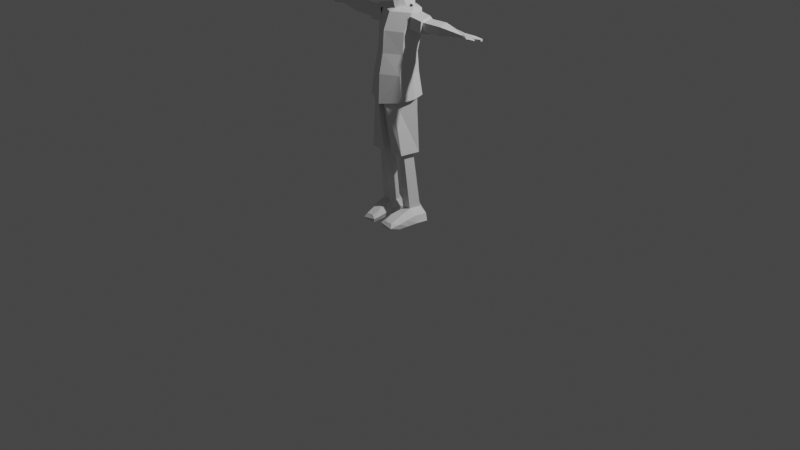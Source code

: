 # Source: personagem.blend  (saved by Blender 3.5.10; exported with 4.5.12 LTS)
import bpy
from mathutils import Matrix  # noqa: F401  (used for matrix-valued properties, if any)

bpy.ops.wm.read_factory_settings(use_empty=True)
scene = bpy.context.scene
scene.name = 'Scene'

# ---- collections
col_collection = bpy.data.collections.new('Collection'); scene.collection.children.link(col_collection)
col_collection_2 = bpy.data.collections.new('Collection 2'); scene.collection.children.link(col_collection_2)

# ---- materials (node trees are filled in below, after node groups)
mat_material = bpy.data.materials.new('Material')
mat_material.alpha_threshold = 0.0
mat_material.use_transparent_shadow = False
mat_material.roughness = 0.5
mat_material.line_color = (0.0, 0.0, 0.0, 1.0)

# ---- material node trees
mat_material.use_nodes = True; mat_material.node_tree.nodes.clear()
_N = mat_material.node_tree.nodes; _L = mat_material.node_tree.links
n0 = _N.new('ShaderNodeOutputMaterial'); n0.name = 'Material Output'; n0.location = (300, 300)
n1 = _N.new('ShaderNodeBsdfPrincipled'); n1.name = 'Principled BSDF'; n1.location = (10, 300)
n1.distribution = 'GGX'
n1.subsurface_method = 'RANDOM_WALK_SKIN'
n1.inputs[3].default_value = 1.45
n1.inputs[27].default_value = (0.0, 0.0, 0.0, 1.0)
n1.inputs[28].default_value = 1.0
_L.new(n1.outputs[0], n0.inputs[0])
n0.is_active_output = True

# ---- world
world_world = bpy.data.worlds.new('World'); scene.world = world_world
world_world.use_nodes = True; world_world.node_tree.nodes.clear()
_N = world_world.node_tree.nodes; _L = world_world.node_tree.links
n0 = _N.new('ShaderNodeOutputWorld'); n0.name = 'World Output'; n0.location = (300, 300)
n1 = _N.new('ShaderNodeBackground'); n1.name = 'Background'; n1.location = (10, 300)
n1.inputs[0].default_value = (0.05088, 0.05088, 0.05088, 1.0)
_L.new(n1.outputs[0], n0.inputs[0])
n0.is_active_output = True
world_world.color = (0.05088, 0.05088, 0.05088)
world_world.use_sun_shadow = False
world_world.sun_shadow_jitter_overblur = 0.0

# ---- cameras
cam_camera = bpy.data.cameras.new('Camera')
cam_camera.clip_end = 100.0
cam_camera.ortho_scale = 7.314

# ---- lights
light_light = bpy.data.lights.new('Light', 'POINT')
light_light.transmission_factor = 0.0
light_light.energy = 1000.0
light_light.shadow_soft_size = 0.1
light_light.shadow_maximum_resolution = 0.006
light_light.use_absolute_resolution = True

# ---- meshes
me_cube = bpy.data.meshes.new('Cube')
me_cube.from_pydata([(0.9307, 0.5827, 0.9949), (0.9573, 0.3815, -0.9573), (0.8285, -0.4288, 0.9797), (0.8551, -0.715, -0.9782), (0.9047, 0.3427, -0.02138), (0.8026, -0.5045, -0.04355), (1.106, 0.4733, -2.066), (1.004, -0.7748, -2.213), (0.0, 0.957, -0.9795), (-0.01026, -0.8996, 1.008), (0.0, -1.186, -0.9631), (-0.01026, 1.158, 0.9855), (-0.005131, 0.9182, -0.04102), (-0.005131, -0.9753, -0.02585), (0.0, 1.047, -2.271), (0.0, -1.248, -2.38), (1.018, 0.1293, 0.9838), (1.044, -0.1144, -0.9713), (0.9917, -0.02855, -0.036), (1.193, -0.0984, -2.143), (0.5488, 0.2573, 1.968), (0.4622, 0.4253, 2.037), (0.0, 0.05858, 1.925), (0.0, 0.6111, 2.012), (0.6108, 0.3181, 2.017), (-0.001672, 1.158, 1.853), (0.7412, 0.7448, 1.885), (0.9213, -0.0802, 1.831), (-0.001672, -0.5461, 1.813), (1.1, 0.3575, 1.852), (0.0, 0.673, 2.025), (0.5881, 0.2153, 1.983), (0.4949, 0.4638, 2.051), (0.0, -0.006668, 1.943), (0.6655, 0.3196, 2.03), (-0.9307, 0.5827, 0.9949), (-0.9573, 0.3815, -0.9573), (-0.8285, -0.4288, 0.9797), (-0.8551, -0.715, -0.9782), (-0.9047, 0.3427, -0.02138), (-0.8026, -0.5045, -0.04355), (-1.106, 0.4733, -2.066), (-1.004, -0.7748, -2.213), (0.01026, -0.8996, 1.008), (0.01026, 1.158, 0.9855), (0.005131, 0.9182, -0.04102), (0.005131, -0.9753, -0.02585), (-1.018, 0.1293, 0.9838), (-1.044, -0.1144, -0.9713), (-0.9917, -0.02855, -0.036), (-1.193, -0.0984, -2.143), (-0.5488, 0.2573, 1.968), (-0.4622, 0.4253, 2.037), (-0.6108, 0.3181, 2.017), (0.001672, 1.158, 1.853), (-0.7412, 0.7448, 1.885), (-0.9213, -0.0802, 1.831), (0.001672, -0.5461, 1.813), (-1.1, 0.3575, 1.852), (-0.5881, 0.2153, 1.983), (-0.4949, 0.4638, 2.051), (-0.6655, 0.3196, 2.03), (0.6288, 0.6095, -4.763), (0.5166, 0.7219, -1.873), (1.174, 0.2097, -4.822), (1.096, 0.1114, -1.91), (0.9693, -0.7279, -4.84), (0.583, -0.9064, -1.958), (0.2816, -0.6852, -4.967), (0.1794, -1.135, -2.112), (0.06438, 0.1926, -4.935), (-0.07297, 0.2147, -1.946), (0.6288, 0.6095, -4.763), (1.174, 0.2097, -4.822), (0.9693, -0.7279, -4.84), (0.2816, -0.6852, -4.967), (0.06438, 0.1926, -4.935), (0.6288, 0.6095, -4.763), (1.174, 0.2097, -4.822), (0.9693, -0.7279, -4.84), (0.2816, -0.6852, -4.967), (0.06438, 0.1926, -4.935), (0.6263, 0.2896, -4.811), (0.9185, 0.07523, -4.842), (0.8089, -0.4276, -4.852), (0.4402, -0.4046, -4.92), (0.3237, 0.06606, -4.902), (0.7079, 0.6805, -7.717), (1.032, 0.443, -7.752), (0.9102, -0.114, -7.763), (0.5017, -0.08863, -7.838), (0.3727, 0.4328, -7.819), (0.2998, -0.6444, -4.923), (0.09802, 0.1691, -4.894), (1.133, 0.1862, -4.788), (0.9397, -0.6827, -4.806), (0.6249, 0.5548, -4.735), (0.6414, 0.7945, -8.431), (1.497, 0.4821, -8.39), (1.376, -0.05351, -8.397), (0.3982, -0.06018, -8.51), (0.2692, 0.4862, -8.54), (0.4679, -1.289, -8.204), (0.8497, -1.268, -8.223), (0.3377, -1.328, -8.543), (0.8853, -1.348, -8.533), (0.3781, -0.4826, -8.521), (0.3579, -0.9051, -8.532), (0.3924, -0.8622, -8.009), (0.447, -0.4754, -7.924), (0.89, -0.4988, -7.916), (0.8699, -0.8835, -8.07), (1.05, -0.9103, -8.563), (1.213, -0.4819, -8.48), (0.3251, -0.08288, -8.186), (1.26, -0.1128, -8.041), (1.375, 0.5179, -8.037), (0.6555, 0.86, -8.077), (0.2022, 0.4987, -8.189), (0.2485, -1.373, -8.32), (0.9389, -1.402, -8.421), (1.166, -0.5289, -8.166), (1.077, -0.9345, -8.297), (0.2887, -0.4699, -8.234), (0.2523, -0.8752, -8.286), (-0.6288, 0.6095, -4.763), (-0.5166, 0.7219, -1.873), (-1.174, 0.2097, -4.822), (-1.096, 0.1114, -1.91), (-0.9693, -0.7279, -4.84), (-0.583, -0.9064, -1.958), (-0.2816, -0.6852, -4.967), (-0.1794, -1.135, -2.112), (-0.06438, 0.1926, -4.935), (0.07297, 0.2147, -1.946), (-0.6288, 0.6095, -4.763), (-1.174, 0.2097, -4.822), (-0.9693, -0.7279, -4.84), (-0.2816, -0.6852, -4.967), (-0.06438, 0.1926, -4.935), (-0.6288, 0.6095, -4.763), (-1.174, 0.2097, -4.822), (-0.9693, -0.7279, -4.84), (-0.2816, -0.6852, -4.967), (-0.06438, 0.1926, -4.935), (-0.6263, 0.2896, -4.811), (-0.9185, 0.07523, -4.842), (-0.8089, -0.4276, -4.852), (-0.4402, -0.4046, -4.92), (-0.3237, 0.06606, -4.902), (-0.7079, 0.6805, -7.717), (-1.032, 0.443, -7.752), (-0.9102, -0.114, -7.763), (-0.5017, -0.08863, -7.838), (-0.3727, 0.4328, -7.819), (-0.2998, -0.6444, -4.923), (-0.09802, 0.1691, -4.894), (-1.133, 0.1862, -4.788), (-0.9397, -0.6827, -4.806), (-0.6249, 0.5548, -4.735), (-0.6414, 0.7945, -8.431), (-1.497, 0.4821, -8.39), (-1.376, -0.05351, -8.397), (-0.3982, -0.06018, -8.51), (-0.2692, 0.4862, -8.54), (-0.4679, -1.289, -8.204), (-0.8497, -1.268, -8.223), (-0.3377, -1.328, -8.543), (-0.8853, -1.348, -8.533), (-0.3781, -0.4826, -8.521), (-0.3579, -0.9051, -8.532), (-0.3924, -0.8622, -8.009), (-0.447, -0.4754, -7.924), (-0.89, -0.4988, -7.916), (-0.8699, -0.8835, -8.07), (-1.05, -0.9103, -8.563), (-1.213, -0.4819, -8.48), (-0.3251, -0.08288, -8.186), (-1.26, -0.1128, -8.041), (-1.375, 0.5179, -8.037), (-0.6555, 0.86, -8.077), (-0.2022, 0.4987, -8.189), (-0.2485, -1.373, -8.32), (-0.9389, -1.402, -8.421), (-1.166, -0.5289, -8.166), (-1.077, -0.9345, -8.297), (-0.2887, -0.4699, -8.234), (-0.2523, -0.8752, -8.286), (1.618, 0.7136, 1.317), (0.9336, 0.7136, 1.409), (1.658, 0.3687, 1.767), (0.9911, 0.3687, 1.881), (1.654, -0.1893, 1.608), (0.9691, -0.1893, 1.701), (1.618, -0.1893, 1.079), (0.8981, -0.1893, 1.118), (1.596, 0.3687, 0.8994), (0.8868, 0.3687, 0.8349), (1.618, 0.7136, 1.317), (1.658, 0.3687, 1.767), (1.654, -0.1893, 1.608), (1.618, -0.1893, 1.079), (1.596, 0.3687, 0.8994), (1.636, 0.5689, 1.343), (1.664, 0.324, 1.662), (1.661, -0.07224, 1.55), (1.636, -0.07224, 1.174), (1.62, 0.324, 1.046), (3.937, 0.3134, 1.44), (3.993, 0.1527, 1.468), (3.985, 0.08457, 1.413), (3.982, 0.116, 1.325), (3.952, 0.321, 1.36), (2.717, -0.08678, 1.568), (2.72, 0.3296, 1.686), (2.691, 0.5869, 1.351), (2.674, 0.3296, 1.039), (2.691, -0.08678, 1.173), (1.607, 0.08971, 0.9894), (0.8925, 0.08971, 0.9766), (1.607, 0.08971, 0.9894), (1.628, 0.1259, 1.11), (3.966, 0.2381, 1.305), (2.682, 0.1214, 1.106), (1.648, 0.5489, 1.567), (0.9721, 0.5489, 1.67), (1.648, 0.5489, 1.567), (1.66, 0.4548, 1.527), (3.975, 0.2419, 1.476), (2.715, 0.4665, 1.543), (-1.618, 0.7136, 1.317), (-0.9336, 0.7136, 1.409), (-1.658, 0.3687, 1.767), (-0.9911, 0.3687, 1.881), (-1.654, -0.1893, 1.608), (-0.9691, -0.1893, 1.701), (-1.618, -0.1893, 1.079), (-0.8981, -0.1893, 1.118), (-1.596, 0.3687, 0.8994), (-0.8868, 0.3687, 0.8349), (-1.618, 0.7136, 1.317), (-1.658, 0.3687, 1.767), (-1.654, -0.1893, 1.608), (-1.618, -0.1893, 1.079), (-1.596, 0.3687, 0.8994), (-1.636, 0.5689, 1.343), (-1.664, 0.324, 1.662), (-1.661, -0.07224, 1.55), (-1.636, -0.07224, 1.174), (-1.62, 0.324, 1.046), (-3.937, 0.3134, 1.44), (-3.993, 0.1527, 1.468), (-3.985, 0.08457, 1.413), (-3.982, 0.116, 1.325), (-3.952, 0.321, 1.36), (-2.717, -0.08678, 1.568), (-2.72, 0.3296, 1.686), (-2.691, 0.5869, 1.351), (-2.674, 0.3296, 1.039), (-2.691, -0.08678, 1.173), (-1.607, 0.08971, 0.9894), (-0.8925, 0.08971, 0.9766), (-1.607, 0.08971, 0.9894), (-1.628, 0.1259, 1.11), (-3.966, 0.2381, 1.305), (-2.682, 0.1214, 1.106), (-1.648, 0.5489, 1.567), (-0.9721, 0.5489, 1.67), (-1.648, 0.5489, 1.567), (-1.66, 0.4548, 1.527), (-3.975, 0.2419, 1.476), (-2.715, 0.4665, 1.543), (3.897, 0.3409, 1.355), (3.908, 0.2585, 1.491), (3.924, 0.07735, 1.42), (3.915, 0.1076, 1.306), (3.891, 0.2529, 1.274), (4.457, 0.3336, 1.377), (4.468, 0.2509, 1.498), (4.49, 0.05154, 1.431), (4.482, 0.08421, 1.326), (4.453, 0.2537, 1.295), (4.905, 0.2861, 1.393), (4.911, 0.2388, 1.467), (4.909, 0.1482, 1.436), (4.904, 0.1658, 1.367), (4.901, 0.2379, 1.342), (4.107, 0.2418, 1.263), (4.169, 0.03734, 1.291), (4.182, -0.007808, 1.409), (4.114, 0.2412, 1.495), (4.098, 0.349, 1.365), (4.433, -0.04958, 1.335), (4.436, -0.06257, 1.39), (4.302, -0.09368, 1.381), (4.298, -0.07778, 1.319), (4.641, 0.05999, 1.353), (4.644, 0.04703, 1.398), (4.639, 5.734e-05, 1.351), (4.64, -0.006114, 1.378), (3.914, 0.1552, 1.479), (4.474, 0.1505, 1.483), (4.91, 0.1912, 1.462), (4.136, 0.1109, 1.47), (3.904, 0.3194, 1.44), (4.463, 0.3073, 1.451), (4.908, 0.2698, 1.438), (4.104, 0.3178, 1.447), (-3.897, 0.3409, 1.355), (-3.908, 0.2585, 1.491), (-3.924, 0.07735, 1.42), (-3.915, 0.1076, 1.306), (-3.891, 0.2529, 1.274), (-4.457, 0.3336, 1.377), (-4.468, 0.2509, 1.498), (-4.49, 0.05154, 1.431), (-4.482, 0.08421, 1.326), (-4.453, 0.2537, 1.295), (-4.905, 0.2861, 1.393), (-4.911, 0.2388, 1.467), (-4.909, 0.1482, 1.436), (-4.904, 0.1658, 1.367), (-4.901, 0.2379, 1.342), (-4.107, 0.2418, 1.263), (-4.169, 0.03734, 1.291), (-4.182, -0.007808, 1.409), (-4.114, 0.2412, 1.495), (-4.098, 0.349, 1.365), (-4.433, -0.04958, 1.335), (-4.436, -0.06257, 1.39), (-4.302, -0.09368, 1.381), (-4.298, -0.07778, 1.319), (-4.641, 0.05999, 1.353), (-4.644, 0.04703, 1.398), (-4.639, 5.734e-05, 1.351), (-4.64, -0.006114, 1.378), (-3.914, 0.1552, 1.479), (-4.474, 0.1505, 1.483), (-4.91, 0.1912, 1.462), (-4.136, 0.1109, 1.47), (-3.904, 0.3194, 1.44), (-4.463, 0.3073, 1.451), (-4.908, 0.2698, 1.438), (-4.104, 0.3178, 1.447), (0.2794, -0.1496, 2.618), (0.3515, -0.6324, 5.258), (0.5029, -0.783, 2.747), (0.7547, -0.7018, 4.714), (0.6054, 0.4724, 2.961), (0.7991, 0.7465, 4.877), (0.316, -1.345, 3.446), (0.3767, -1.033, 4.691), (0.7784, 0.7325, 3.699), (0.6768, -0.9347, 3.503), (0.3233, 0.6133, 2.89), (0.3534, 0.05239, 5.523), (0.671, -0.5205, 5.193), (0.6983, 0.6057, 5.326), (0.3721, 0.7342, 5.416), (0.4017, 1.233, 3.731), (0.5934, -0.1602, 2.804), (0.911, 0.005254, 4.804), (0.8825, -0.1191, 3.608), (0.2354, -0.8952, 2.64), (0.4177, 1.135, 4.93), (0.7265, 0.03503, 5.322), (-0.07581, 0.6152, 2.857), (-0.07581, 1.212, 4.926), (-0.07581, -0.8959, 2.624), (-0.07581, -1.107, 4.675), (-0.07581, -1.448, 3.429), (-0.07581, 1.357, 3.737), (-0.07581, 0.747, 5.403), (-0.07581, -0.6387, 5.251), (-0.07581, 0.05243, 5.531), (-0.07581, -0.1465, 2.591), (0.7109, 0.6316, 3.284), (0.5917, -0.9294, 3.056), (0.3696, 1.039, 3.291), (0.262, -1.288, 2.967), (0.774, -0.1637, 3.164), (-0.07581, 1.12, 3.273), (-0.07581, -1.343, 2.949), (0.4277, 1.28, 4.281), (0.8202, 0.7926, 4.239), (0.7504, -0.8436, 4.055), (0.366, -1.26, 4.005), (0.9483, -0.04901, 4.151), (-0.07581, -1.358, 4.008), (-0.07581, 1.397, 4.299), (-0.4311, -0.1496, 2.618), (-0.5031, -0.6324, 5.258), (-0.6545, -0.783, 2.747), (-0.9063, -0.7018, 4.714), (-0.757, 0.4724, 2.961), (-0.9507, 0.7465, 4.877), (-0.4676, -1.345, 3.446), (-0.5283, -1.033, 4.691), (-0.93, 0.7325, 3.699), (-0.8284, -0.9347, 3.503), (-0.4749, 0.6133, 2.89), (-0.505, 0.05239, 5.523), (-0.8226, -0.5205, 5.193), (-0.8499, 0.6057, 5.326), (-0.5237, 0.7342, 5.416), (-0.5533, 1.233, 3.731), (-0.745, -0.1602, 2.804), (-1.063, 0.005254, 4.804), (-1.034, -0.1191, 3.608), (-0.387, -0.8952, 2.64), (-0.5693, 1.135, 4.93), (-0.8782, 0.03503, 5.322), (-0.8626, 0.6316, 3.284), (-0.7433, -0.9294, 3.056), (-0.5212, 1.039, 3.291), (-0.4136, -1.288, 2.967), (-0.9256, -0.1637, 3.164), (-0.5793, 1.28, 4.281), (-0.9718, 0.7926, 4.239), (-0.902, -0.8436, 4.055), (-0.5176, -1.26, 4.005), (-1.1, -0.04901, 4.151), (-0.002419, -0.4354, 2.689), (-0.00955, -0.1303, 1.678), (-0.2941, -0.09938, 2.694), (-0.3097, 0.2954, 1.76), (-0.1827, 0.7741, 3.032), (-0.1871, 0.8694, 1.901), (0.1779, 0.7741, 3.032), (0.1888, 0.8694, 1.892), (0.2893, -0.09938, 2.694), (0.3114, 0.2954, 1.751)], [], [(18, 16, 2, 5), (12, 11, 0, 4), (8, 12, 4, 1), (17, 18, 5, 3), (34, 32, 21, 24), (17, 3, 7, 19), (8, 1, 6, 14), (3, 10, 15, 7), (3, 5, 13, 10), (5, 2, 9, 13), (32, 30, 23, 21), (33, 31, 20, 22), (1, 17, 19, 6), (31, 34, 24, 20), (1, 4, 18, 17), (4, 0, 16, 18), (2, 16, 29, 27), (9, 2, 27, 28), (0, 11, 25, 26), (16, 0, 26, 29), (27, 29, 34, 31), (28, 27, 31, 33), (26, 25, 30, 32), (29, 26, 32, 34), (49, 40, 37, 47), (45, 39, 35, 44), (8, 36, 39, 45), (48, 38, 40, 49), (61, 53, 52, 60), (48, 50, 42, 38), (8, 14, 41, 36), (38, 42, 15, 10), (38, 10, 46, 40), (40, 46, 43, 37), (60, 52, 23, 30), (33, 22, 51, 59), (36, 41, 50, 48), (59, 51, 53, 61), (36, 48, 49, 39), (39, 49, 47, 35), (37, 56, 58, 47), (43, 57, 56, 37), (35, 55, 54, 44), (47, 58, 55, 35), (56, 59, 61, 58), (57, 33, 59, 56), (55, 60, 30, 54), (58, 61, 60, 55), (62, 63, 65, 64), (64, 65, 67, 66), (66, 67, 69, 68), (68, 69, 71, 70), (70, 71, 63, 62), (64, 66, 74, 73), (70, 62, 72, 76), (62, 64, 73, 72), (66, 68, 75, 74), (68, 70, 76, 75), (73, 74, 79, 78), (76, 72, 77, 81), (74, 75, 80, 79), (72, 73, 78, 77), (75, 76, 81, 80), (92, 93, 86, 85), (94, 95, 84, 83), (93, 96, 82, 86), (95, 92, 85, 84), (96, 94, 83, 82), (83, 84, 89, 88), (86, 82, 87, 91), (84, 85, 90, 89), (82, 83, 88, 87), (85, 86, 91, 90), (77, 78, 94, 96), (79, 80, 92, 95), (81, 77, 96, 93), (78, 79, 95, 94), (80, 81, 93, 92), (124, 107, 104, 119), (117, 116, 98, 97), (114, 118, 101, 100), (116, 115, 99, 98), (118, 117, 97, 101), (120, 119, 104, 105), (122, 111, 103, 120), (111, 108, 102, 103), (107, 112, 105, 104), (100, 99, 113, 106), (106, 113, 112, 107), (89, 90, 109, 110), (110, 109, 108, 111), (115, 89, 110, 121), (121, 110, 111, 122), (114, 100, 106, 123), (123, 106, 107, 124), (109, 123, 124, 108), (90, 114, 123, 109), (113, 121, 122, 112), (99, 115, 121, 113), (112, 122, 120, 105), (103, 102, 119, 120), (91, 87, 117, 118), (88, 89, 115, 116), (90, 91, 118, 114), (87, 88, 116, 117), (108, 124, 119, 102), (65, 63, 67), (125, 127, 128, 126), (127, 129, 130, 128), (129, 131, 132, 130), (131, 133, 134, 132), (133, 125, 126, 134), (127, 136, 137, 129), (133, 139, 135, 125), (125, 135, 136, 127), (129, 137, 138, 131), (131, 138, 139, 133), (136, 141, 142, 137), (139, 144, 140, 135), (137, 142, 143, 138), (135, 140, 141, 136), (138, 143, 144, 139), (155, 148, 149, 156), (157, 146, 147, 158), (156, 149, 145, 159), (158, 147, 148, 155), (159, 145, 146, 157), (146, 151, 152, 147), (149, 154, 150, 145), (147, 152, 153, 148), (145, 150, 151, 146), (148, 153, 154, 149), (140, 159, 157, 141), (142, 158, 155, 143), (144, 156, 159, 140), (141, 157, 158, 142), (143, 155, 156, 144), (187, 182, 167, 170), (180, 160, 161, 179), (177, 163, 164, 181), (179, 161, 162, 178), (181, 164, 160, 180), (183, 168, 167, 182), (185, 183, 166, 174), (174, 166, 165, 171), (170, 167, 168, 175), (163, 169, 176, 162), (169, 170, 175, 176), (152, 173, 172, 153), (173, 174, 171, 172), (178, 184, 173, 152), (184, 185, 174, 173), (177, 186, 169, 163), (186, 187, 170, 169), (172, 171, 187, 186), (153, 172, 186, 177), (176, 175, 185, 184), (162, 176, 184, 178), (175, 168, 183, 185), (166, 183, 182, 165), (154, 181, 180, 150), (151, 179, 178, 152), (153, 177, 181, 154), (150, 180, 179, 151), (171, 165, 182, 187), (128, 130, 126), (224, 225, 191, 190), (190, 191, 193, 192), (192, 193, 195, 194), (218, 219, 197, 196), (196, 197, 189, 188), (190, 192, 200, 199), (196, 188, 198, 202), (224, 190, 199, 226), (192, 194, 201, 200), (218, 196, 202, 220), (226, 199, 204, 227), (220, 202, 207, 221), (199, 200, 205, 204), (202, 198, 203, 207), (200, 201, 206, 205), (214, 213, 210, 209), (216, 215, 208, 212), (213, 217, 211, 210), (229, 214, 209, 228), (223, 216, 212, 222), (221, 207, 216, 223), (227, 204, 214, 229), (205, 206, 217, 213), (207, 203, 215, 216), (204, 205, 213, 214), (209, 210, 211, 222, 212, 208, 228), (206, 221, 223, 217), (217, 223, 222, 211), (201, 220, 221, 206), (194, 218, 220, 201), (194, 195, 219, 218), (203, 227, 229, 215), (215, 229, 228, 208), (198, 226, 227, 203), (188, 224, 226, 198), (188, 189, 225, 224), (266, 232, 233, 267), (232, 234, 235, 233), (234, 236, 237, 235), (260, 238, 239, 261), (238, 230, 231, 239), (232, 241, 242, 234), (238, 244, 240, 230), (266, 268, 241, 232), (234, 242, 243, 236), (260, 262, 244, 238), (268, 269, 246, 241), (262, 263, 249, 244), (241, 246, 247, 242), (244, 249, 245, 240), (242, 247, 248, 243), (256, 251, 252, 255), (258, 254, 250, 257), (255, 252, 253, 259), (271, 270, 251, 256), (265, 264, 254, 258), (263, 265, 258, 249), (269, 271, 256, 246), (247, 255, 259, 248), (249, 258, 257, 245), (246, 256, 255, 247), (251, 270, 250, 254, 264, 253, 252), (248, 259, 265, 263), (259, 253, 264, 265), (243, 248, 263, 262), (236, 243, 262, 260), (236, 260, 261, 237), (245, 257, 271, 269), (257, 250, 270, 271), (240, 245, 269, 268), (230, 240, 268, 266), (230, 266, 267, 231), (288, 287, 281, 280), (303, 289, 279, 301), (287, 291, 277, 281), (288, 280, 292, 295), (307, 290, 278, 305), (280, 281, 286, 285), (301, 279, 284, 302), (281, 277, 282, 286), (279, 280, 285, 284), (305, 278, 283, 306), (304, 273, 290, 307), (274, 275, 288, 289), (276, 272, 291, 287), (300, 274, 289, 303), (275, 276, 287, 288), (294, 295, 292, 293), (289, 288, 295, 294), (293, 292, 298, 299), (279, 289, 294, 293), (296, 297, 299, 298), (279, 293, 299, 297), (280, 279, 297, 296), (292, 280, 296, 298), (283, 302, 284, 285, 286, 282, 306), (273, 300, 303, 290), (278, 301, 302, 283), (290, 303, 301, 278), (272, 304, 307, 291), (277, 305, 306, 282), (291, 307, 305, 277), (324, 316, 317, 323), (339, 337, 315, 325), (323, 317, 313, 327), (324, 331, 328, 316), (343, 341, 314, 326), (316, 321, 322, 317), (337, 338, 320, 315), (317, 322, 318, 313), (315, 320, 321, 316), (341, 342, 319, 314), (340, 343, 326, 309), (310, 325, 324, 311), (312, 323, 327, 308), (336, 339, 325, 310), (311, 324, 323, 312), (330, 329, 328, 331), (325, 330, 331, 324), (329, 335, 334, 328), (315, 329, 330, 325), (332, 334, 335, 333), (315, 333, 335, 329), (316, 332, 333, 315), (328, 334, 332, 316), (319, 342, 318, 322, 321, 320, 338), (309, 326, 339, 336), (314, 319, 338, 337), (326, 314, 337, 339), (308, 327, 343, 340), (313, 318, 342, 341), (327, 313, 341, 343), (366, 354, 344, 375), (383, 364, 349, 384), (387, 361, 347, 385), (344, 360, 346, 363), (361, 349, 357, 365), (380, 362, 353, 377), (378, 359, 352, 376), (375, 344, 363, 368), (377, 353, 350, 379), (389, 367, 364, 383), (351, 347, 356, 345), (365, 355, 345, 356), (357, 358, 355, 365), (385, 347, 351, 386), (376, 352, 362, 380), (347, 361, 365, 356), (354, 348, 360, 344), (384, 349, 361, 387), (369, 351, 345, 373), (358, 372, 374, 355), (364, 367, 372, 358), (355, 374, 373, 345), (381, 371, 359, 378), (379, 350, 370, 382), (386, 351, 369, 388), (349, 364, 358, 357), (363, 379, 382, 368), (366, 381, 378, 354), (348, 376, 380, 360), (346, 377, 379, 363), (354, 378, 376, 348), (360, 380, 377, 346), (350, 386, 388, 370), (352, 384, 387, 362), (353, 385, 386, 350), (371, 389, 383, 359), (362, 387, 385, 353), (359, 383, 384, 352), (366, 375, 390, 400), (417, 418, 395, 410), (421, 419, 393, 407), (390, 409, 392, 406), (407, 411, 403, 395), (416, 413, 399, 408), (414, 412, 398, 405), (375, 368, 409, 390), (413, 415, 396, 399), (389, 417, 410, 367), (397, 391, 402, 393), (411, 402, 391, 401), (403, 411, 401, 404), (419, 420, 397, 393), (412, 416, 408, 398), (393, 402, 411, 407), (400, 390, 406, 394), (418, 421, 407, 395), (369, 373, 391, 397), (404, 401, 374, 372), (410, 404, 372, 367), (401, 391, 373, 374), (381, 414, 405, 371), (415, 382, 370, 396), (420, 388, 369, 397), (395, 403, 404, 410), (409, 368, 382, 415), (366, 400, 414, 381), (394, 406, 416, 412), (392, 409, 415, 413), (400, 394, 412, 414), (406, 392, 413, 416), (396, 370, 388, 420), (398, 408, 421, 418), (399, 396, 420, 419), (371, 405, 417, 389), (408, 399, 419, 421), (405, 398, 418, 417), (422, 423, 425, 424), (424, 425, 427, 426), (426, 427, 429, 428), (428, 429, 431, 430), (430, 431, 423, 422)])
_k = {(99, 100): 0.29412, (89, 115): 0.29412, (104, 105): 0.29412, (103, 120): 0.29412, (99, 115): 0.29412, (105, 120): 0.29412, (162, 163): 0.29412, (152, 178): 0.29412, (167, 168): 0.29412, (166, 183): 0.29412, (162, 178): 0.29412, (168, 183): 0.29412}
me_cube.attributes.new('crease_edge', 'FLOAT', 'EDGE').data.foreach_set('value', [_k.get((min(e.vertices), max(e.vertices)), 0.0) for e in me_cube.edges])
_uv = me_cube.uv_layers.new(name='UVMap')
_uv.uv.foreach_set('vector', [0.4984, 0.625, 0.625, 0.625, 0.625, 0.75, 0.4984, 0.75, 0.4984, 0.375, 0.625, 0.375, 0.625, 0.5, 0.4984, 0.5, 0.375, 0.375, 0.4984, 0.375, 0.4984, 0.5, 0.375, 0.5, 0.375, 0.625, 0.4984, 0.625, 0.4984, 0.75, 0.375, 0.75, 0.625, 0.625, 0.625, 0.5, 0.625, 0.5, 0.625, 0.625, 0.375, 0.625, 0.375, 0.75, 0.375, 0.75, 0.375, 0.625, 0.375, 0.375, 0.375, 0.5, 0.375, 0.5, 0.375, 0.375, 0.375, 0.75, 0.375, 0.875, 0.375, 0.875, 0.375, 0.75, 0.375, 0.75, 0.4984, 0.75, 0.4984, 0.875, 0.375, 0.875, 0.4984, 0.75, 0.625, 0.75, 0.625, 0.875, 0.4984, 0.875, 0.625, 0.5, 0.625, 0.375, 0.625, 0.375, 0.625, 0.5, 0.625, 0.875, 0.625, 0.75, 0.625, 0.75, 0.625, 0.875, 0.375, 0.5, 0.375, 0.625, 0.375, 0.625, 0.375, 0.5, 0.625, 0.75, 0.625, 0.625, 0.625, 0.625, 0.625, 0.75, 0.375, 0.5, 0.4984, 0.5, 0.4984, 0.625, 0.375, 0.625, 0.4984, 0.5, 0.625, 0.5, 0.625, 0.625, 0.4984, 0.625, 0.625, 0.75, 0.625, 0.625, 0.625, 0.625, 0.625, 0.75, 0.625, 0.875, 0.625, 0.75, 0.625, 0.75, 0.625, 0.875, 0.625, 0.5, 0.625, 0.375, 0.625, 0.375, 0.625, 0.5, 0.625, 0.625, 0.625, 0.5, 0.625, 0.5, 0.625, 0.625, 0.625, 0.75, 0.625, 0.625, 0.625, 0.625, 0.625, 0.75, 0.625, 0.875, 0.625, 0.75, 0.625, 0.75, 0.625, 0.875, 0.625, 0.5, 0.625, 0.375, 0.625, 0.375, 0.625, 0.5, 0.625, 0.625, 0.625, 0.5, 0.625, 0.5, 0.625, 0.625, 0.4984, 0.625, 0.4984, 0.75, 0.625, 0.75, 0.625, 0.625, 0.4984, 0.375, 0.4984, 0.5, 0.625, 0.5, 0.625, 0.375, 0.375, 0.375, 0.375, 0.5, 0.4984, 0.5, 0.4984, 0.375, 0.375, 0.625, 0.375, 0.75, 0.4984, 0.75, 0.4984, 0.625, 0.625, 0.625, 0.625, 0.625, 0.625, 0.5, 0.625, 0.5, 0.375, 0.625, 0.375, 0.625, 0.375, 0.75, 0.375, 0.75, 0.375, 0.375, 0.375, 0.375, 0.375, 0.5, 0.375, 0.5, 0.375, 0.75, 0.375, 0.75, 0.375, 0.875, 0.375, 0.875, 0.375, 0.75, 0.375, 0.875, 0.4984, 0.875, 0.4984, 0.75, 0.4984, 0.75, 0.4984, 0.875, 0.625, 0.875, 0.625, 0.75, 0.625, 0.5, 0.625, 0.5, 0.625, 0.375, 0.625, 0.375, 0.625, 0.875, 0.625, 0.875, 0.625, 0.75, 0.625, 0.75, 0.375, 0.5, 0.375, 0.5, 0.375, 0.625, 0.375, 0.625, 0.625, 0.75, 0.625, 0.75, 0.625, 0.625, 0.625, 0.625, 0.375, 0.5, 0.375, 0.625, 0.4984, 0.625, 0.4984, 0.5, 0.4984, 0.5, 0.4984, 0.625, 0.625, 0.625, 0.625, 0.5, 0.625, 0.75, 0.625, 0.75, 0.625, 0.625, 0.625, 0.625, 0.625, 0.875, 0.625, 0.875, 0.625, 0.75, 0.625, 0.75, 0.625, 0.5, 0.625, 0.5, 0.625, 0.375, 0.625, 0.375, 0.625, 0.625, 0.625, 0.625, 0.625, 0.5, 0.625, 0.5, 0.625, 0.75, 0.625, 0.75, 0.625, 0.625, 0.625, 0.625, 0.625, 0.875, 0.625, 0.875, 0.625, 0.75, 0.625, 0.75, 0.625, 0.5, 0.625, 0.5, 0.625, 0.375, 0.625, 0.375, 0.625, 0.625, 0.625, 0.625, 0.625, 0.5, 0.625, 0.5, 1.0, 0.0, 1.0, 1.0, 0.8, 1.0, 0.8, 0.0, 0.8, 0.0, 0.8, 1.0, 0.6, 1.0, 0.6, 0.0, 0.6, 0.0, 0.6, 1.0, 0.4, 1.0, 0.4, 0.0, 0.4, 0.0, 0.4, 1.0, 0.2, 1.0, 0.2, 0.0, 0.2, 0.0, 0.2, 1.0, 2.98e-08, 1.0, 2.98e-08, 0.0, 0.8, 0.0, 0.6, 0.0, 0.6, 0.0, 0.8, 0.0, 0.2, 0.0, 2.98e-08, 0.0, 2.98e-08, 0.0, 0.2, 0.0, 1.0, 0.0, 0.8, 0.0, 0.8, 0.0, 1.0, 0.0, 0.6, 0.0, 0.4, 0.0, 0.4, 0.0, 0.6, 0.0, 0.4, 0.0, 0.2, 0.0, 0.2, 0.0, 0.4, 0.0, 0.8, 0.0, 0.6, 0.0, 0.6, 0.0, 0.8, 0.0, 0.2, 0.0, 2.98e-08, 0.0, 2.98e-08, 0.0, 0.2, 0.0, 0.6, 0.0, 0.4, 0.0, 0.4, 0.0, 0.6, 0.0, 1.0, 0.0, 0.8, 0.0, 0.8, 0.0, 1.0, 0.0, 0.4, 0.0, 0.2, 0.0, 0.2, 0.0, 0.4, 0.0, 0.4, 0.0, 0.2, 0.0, 0.2, 0.0, 0.4, 0.0, 0.8, 0.0, 0.6, 0.0, 0.6, 0.0, 0.8, 0.0, 0.2, 0.0, 2.98e-08, 0.0, 2.98e-08, 0.0, 0.2, 0.0, 0.6, 0.0, 0.4, 0.0, 0.4, 0.0, 0.6, 0.0, 1.0, 0.0, 0.8, 0.0, 0.8, 0.0, 1.0, 0.0, 0.8, 0.0, 0.6, 0.0, 0.6, 0.0, 0.8, 0.0, 0.2, 0.0, 2.98e-08, 0.0, 2.98e-08, 0.0, 0.2, 0.0, 0.6, 0.0, 0.4, 0.0, 0.4, 0.0, 0.6, 0.0, 1.0, 0.0, 0.8, 0.0, 0.8, 0.0, 1.0, 0.0, 0.4, 0.0, 0.2, 0.0, 0.2, 0.0, 0.4, 0.0, 1.0, 0.0, 0.8, 0.0, 0.8, 0.0, 1.0, 0.0, 0.6, 0.0, 0.4, 0.0, 0.4, 0.0, 0.6, 0.0, 0.2, 0.0, 2.98e-08, 0.0, 2.98e-08, 0.0, 0.2, 0.0, 0.8, 0.0, 0.6, 0.0, 0.6, 0.0, 0.8, 0.0, 0.4, 0.0, 0.2, 0.0, 0.2, 0.0, 0.4, 0.0, 0.4, 0.0, 0.4, 0.0, 0.4, 0.0, 0.4, 0.0, 1.0, 0.0, 0.8, 0.0, 0.8, 0.0, 1.0, 0.0, 0.4, 0.0, 0.2, 0.0, 0.2, 0.0, 0.4, 0.0, 0.8, 0.0, 0.6, 0.0, 0.6, 0.0, 0.8, 0.0, 0.2, 0.0, 2.98e-08, 0.0, 2.98e-08, 0.0, 0.2, 0.0, 0.6, 0.0, 0.4, 0.0, 0.4, 0.0, 0.6, 0.0, 0.6, 0.0, 0.6, 0.0, 0.6, 0.0, 0.6, 0.0, 0.6, 0.0, 0.4, 0.0, 0.4, 0.0, 0.6, 0.0, 0.0, 0.0, 0.0, 0.0, 0.0, 0.0, 0.0, 0.0, 0.0, 0.0, 0.0, 0.0, 0.0, 0.0, 0.0, 0.0, 0.0, 0.0, 0.0, 0.0, 0.0, 0.0, 0.0, 0.0, 0.6, 0.0, 0.4, 0.0, 0.4, 0.0, 0.6, 0.0, 0.6, 0.0, 0.4, 0.0, 0.4, 0.0, 0.6, 0.0, 0.6, 0.0, 0.6, 0.0, 0.6, 0.0, 0.6, 0.0, 0.6, 0.0, 0.6, 0.0, 0.6, 0.0, 0.6, 0.0, 0.4, 0.0, 0.4, 0.0, 0.4, 0.0, 0.4, 0.0, 0.4, 0.0, 0.4, 0.0, 0.4, 0.0, 0.4, 0.0, 0.4, 0.0, 0.4, 0.0, 0.4, 0.0, 0.4, 0.0, 0.4, 0.0, 0.4, 0.0, 0.4, 0.0, 0.4, 0.0, 0.6, 0.0, 0.6, 0.0, 0.6, 0.0, 0.6, 0.0, 0.6, 0.0, 0.6, 0.0, 0.6, 0.0, 0.6, 0.0, 0.6, 0.0, 0.6, 0.0, 0.6, 0.0, 0.6, 0.0, 0.6, 0.0, 0.4, 0.0, 0.4, 0.0, 0.6, 0.0, 0.2, 0.0, 2.98e-08, 0.0, 2.98e-08, 0.0, 0.2, 0.0, 0.8, 0.0, 0.6, 0.0, 0.6, 0.0, 0.8, 0.0, 0.4, 0.0, 0.2, 0.0, 0.2, 0.0, 0.4, 0.0, 1.0, 0.0, 0.8, 0.0, 0.8, 0.0, 1.0, 0.0, 0.4, 0.0, 0.4, 0.0, 0.4, 0.0, 0.4, 0.0, 0.8, 1.0, 1.0, 1.0, 0.6, 1.0, 1.0, 0.0, 0.8, 0.0, 0.8, 1.0, 1.0, 1.0, 0.8, 0.0, 0.6, 0.0, 0.6, 1.0, 0.8, 1.0, 0.6, 0.0, 0.4, 0.0, 0.4, 1.0, 0.6, 1.0, 0.4, 0.0, 0.2, 0.0, 0.2, 1.0, 0.4, 1.0, 0.2, 0.0, 2.98e-08, 0.0, 2.98e-08, 1.0, 0.2, 1.0, 0.8, 0.0, 0.8, 0.0, 0.6, 0.0, 0.6, 0.0, 0.2, 0.0, 0.2, 0.0, 2.98e-08, 0.0, 2.98e-08, 0.0, 1.0, 0.0, 1.0, 0.0, 0.8, 0.0, 0.8, 0.0, 0.6, 0.0, 0.6, 0.0, 0.4, 0.0, 0.4, 0.0, 0.4, 0.0, 0.4, 0.0, 0.2, 0.0, 0.2, 0.0, 0.8, 0.0, 0.8, 0.0, 0.6, 0.0, 0.6, 0.0, 0.2, 0.0, 0.2, 0.0, 2.98e-08, 0.0, 2.98e-08, 0.0, 0.6, 0.0, 0.6, 0.0, 0.4, 0.0, 0.4, 0.0, 1.0, 0.0, 1.0, 0.0, 0.8, 0.0, 0.8, 0.0, 0.4, 0.0, 0.4, 0.0, 0.2, 0.0, 0.2, 0.0, 0.4, 0.0, 0.4, 0.0, 0.2, 0.0, 0.2, 0.0, 0.8, 0.0, 0.8, 0.0, 0.6, 0.0, 0.6, 0.0, 0.2, 0.0, 0.2, 0.0, 2.98e-08, 0.0, 2.98e-08, 0.0, 0.6, 0.0, 0.6, 0.0, 0.4, 0.0, 0.4, 0.0, 1.0, 0.0, 1.0, 0.0, 0.8, 0.0, 0.8, 0.0, 0.8, 0.0, 0.8, 0.0, 0.6, 0.0, 0.6, 0.0, 0.2, 0.0, 0.2, 0.0, 2.98e-08, 0.0, 2.98e-08, 0.0, 0.6, 0.0, 0.6, 0.0, 0.4, 0.0, 0.4, 0.0, 1.0, 0.0, 1.0, 0.0, 0.8, 0.0, 0.8, 0.0, 0.4, 0.0, 0.4, 0.0, 0.2, 0.0, 0.2, 0.0, 1.0, 0.0, 1.0, 0.0, 0.8, 0.0, 0.8, 0.0, 0.6, 0.0, 0.6, 0.0, 0.4, 0.0, 0.4, 0.0, 0.2, 0.0, 0.2, 0.0, 2.98e-08, 0.0, 2.98e-08, 0.0, 0.8, 0.0, 0.8, 0.0, 0.6, 0.0, 0.6, 0.0, 0.4, 0.0, 0.4, 0.0, 0.2, 0.0, 0.2, 0.0, 0.4, 0.0, 0.4, 0.0, 0.4, 0.0, 0.4, 0.0, 1.0, 0.0, 1.0, 0.0, 0.8, 0.0, 0.8, 0.0, 0.4, 0.0, 0.4, 0.0, 0.2, 0.0, 0.2, 0.0, 0.8, 0.0, 0.8, 0.0, 0.6, 0.0, 0.6, 0.0, 0.2, 0.0, 0.2, 0.0, 2.98e-08, 0.0, 2.98e-08, 0.0, 0.6, 0.0, 0.6, 0.0, 0.4, 0.0, 0.4, 0.0, 0.6, 0.0, 0.6, 0.0, 0.6, 0.0, 0.6, 0.0, 0.6, 0.0, 0.6, 0.0, 0.4, 0.0, 0.4, 0.0, 0.0, 0.0, 0.0, 0.0, 0.0, 0.0, 0.0, 0.0, 0.0, 0.0, 0.0, 0.0, 0.0, 0.0, 0.0, 0.0, 0.0, 0.0, 0.0, 0.0, 0.0, 0.0, 0.0, 0.0, 0.6, 0.0, 0.6, 0.0, 0.4, 0.0, 0.4, 0.0, 0.6, 0.0, 0.6, 0.0, 0.4, 0.0, 0.4, 0.0, 0.6, 0.0, 0.6, 0.0, 0.6, 0.0, 0.6, 0.0, 0.6, 0.0, 0.6, 0.0, 0.6, 0.0, 0.6, 0.0, 0.4, 0.0, 0.4, 0.0, 0.4, 0.0, 0.4, 0.0, 0.4, 0.0, 0.4, 0.0, 0.4, 0.0, 0.4, 0.0, 0.4, 0.0, 0.4, 0.0, 0.4, 0.0, 0.4, 0.0, 0.4, 0.0, 0.4, 0.0, 0.4, 0.0, 0.4, 0.0, 0.6, 0.0, 0.6, 0.0, 0.6, 0.0, 0.6, 0.0, 0.6, 0.0, 0.6, 0.0, 0.6, 0.0, 0.6, 0.0, 0.6, 0.0, 0.6, 0.0, 0.6, 0.0, 0.6, 0.0, 0.6, 0.0, 0.6, 0.0, 0.4, 0.0, 0.4, 0.0, 0.2, 0.0, 0.2, 0.0, 2.98e-08, 0.0, 2.98e-08, 0.0, 0.8, 0.0, 0.8, 0.0, 0.6, 0.0, 0.6, 0.0, 0.4, 0.0, 0.4, 0.0, 0.2, 0.0, 0.2, 0.0, 1.0, 0.0, 1.0, 0.0, 0.8, 0.0, 0.8, 0.0, 0.4, 0.0, 0.4, 0.0, 0.4, 0.0, 0.4, 0.0, 0.8, 1.0, 0.6, 1.0, 1.0, 1.0, 0.8988, 0.0, 0.8988, 1.0, 0.8, 1.0, 0.8, 0.0, 0.8, 0.0, 0.8, 1.0, 0.6, 1.0, 0.6, 0.0, 0.6, 0.0, 0.6, 1.0, 0.4, 1.0, 0.4, 0.0, 0.3, 0.0, 0.3, 1.0, 0.2, 1.0, 0.2, 0.0, 0.2, 0.0, 0.2, 1.0, 2.98e-08, 1.0, 2.98e-08, 0.0, 0.8, 0.0, 0.6, 0.0, 0.6, 0.0, 0.8, 0.0, 0.2, 0.0, 2.98e-08, 0.0, 2.98e-08, 0.0, 0.2, 0.0, 0.8988, 0.0, 0.8, 0.0, 0.8, 0.0, 0.8988, 0.0, 0.6, 0.0, 0.4, 0.0, 0.4, 0.0, 0.6, 0.0, 0.3, 0.0, 0.2, 0.0, 0.2, 0.0, 0.3, 0.0, 0.8988, 0.0, 0.8, 0.0, 0.8, 0.0, 0.8988, 0.0, 0.3, 0.0, 0.2, 0.0, 0.2, 0.0, 0.3, 0.0, 0.8, 0.0, 0.6, 0.0, 0.6, 0.0, 0.8, 0.0, 0.2, 0.0, 2.98e-08, 0.0, 2.98e-08, 0.0, 0.2, 0.0, 0.6, 0.0, 0.4, 0.0, 0.4, 0.0, 0.6, 0.0, 0.8, 0.0, 0.6, 0.0, 0.6, 0.0, 0.8, 0.0, 0.2, 0.0, 2.98e-08, 0.0, 2.98e-08, 0.0, 0.2, 0.0, 0.6, 0.0, 0.4, 0.0, 0.4, 0.0, 0.6, 0.0, 0.8988, 0.0, 0.8, 0.0, 0.8, 0.0, 0.8988, 0.0, 0.3, 0.0, 0.2, 0.0, 0.2, 0.0, 0.3, 0.0, 0.3, 0.0, 0.2, 0.0, 0.2, 0.0, 0.3, 0.0, 0.8988, 0.0, 0.8, 0.0, 0.8, 0.0, 0.8988, 0.0, 0.6, 0.0, 0.4, 0.0, 0.4, 0.0, 0.6, 0.0, 0.2, 0.0, 2.98e-08, 0.0, 2.98e-08, 0.0, 0.2, 0.0, 0.8, 0.0, 0.6, 0.0, 0.6, 0.0, 0.8, 0.0, 0.8, 0.0, 0.6, 0.0, 0.4, 0.0, 0.3, 0.0, 0.2, 0.0, 2.98e-08, 0.0, 0.4049, 0.0, 0.4, 0.0, 0.3, 0.0, 0.3, 0.0, 0.4, 0.0, 0.4, 0.0, 0.3, 0.0, 0.3, 0.0, 0.4, 0.0, 0.4, 0.0, 0.3, 0.0, 0.3, 0.0, 0.4, 0.0, 0.4, 0.0, 0.3, 0.0, 0.3, 0.0, 0.4, 0.0, 0.4, 0.0, 0.4, 1.0, 0.3, 1.0, 0.3, 0.0, 1.0, 0.0, 0.8988, 0.0, 0.8988, 0.0, 1.0, 0.0, 1.0, 0.0, 0.8988, 0.0, 0.8988, 0.0, 1.0, 0.0, 1.0, 0.0, 0.8988, 0.0, 0.8988, 0.0, 1.0, 0.0, 1.0, 0.0, 0.8988, 0.0, 0.8988, 0.0, 1.0, 0.0, 1.0, 0.0, 1.0, 1.0, 0.8988, 1.0, 0.8988, 0.0, 0.8988, 0.0, 0.8, 0.0, 0.8, 1.0, 0.8988, 1.0, 0.8, 0.0, 0.6, 0.0, 0.6, 1.0, 0.8, 1.0, 0.6, 0.0, 0.4, 0.0, 0.4, 1.0, 0.6, 1.0, 0.3, 0.0, 0.2, 0.0, 0.2, 1.0, 0.3, 1.0, 0.2, 0.0, 2.98e-08, 0.0, 2.98e-08, 1.0, 0.2, 1.0, 0.8, 0.0, 0.8, 0.0, 0.6, 0.0, 0.6, 0.0, 0.2, 0.0, 0.2, 0.0, 2.98e-08, 0.0, 2.98e-08, 0.0, 0.8988, 0.0, 0.8988, 0.0, 0.8, 0.0, 0.8, 0.0, 0.6, 0.0, 0.6, 0.0, 0.4, 0.0, 0.4, 0.0, 0.3, 0.0, 0.3, 0.0, 0.2, 0.0, 0.2, 0.0, 0.8988, 0.0, 0.8988, 0.0, 0.8, 0.0, 0.8, 0.0, 0.3, 0.0, 0.3, 0.0, 0.2, 0.0, 0.2, 0.0, 0.8, 0.0, 0.8, 0.0, 0.6, 0.0, 0.6, 0.0, 0.2, 0.0, 0.2, 0.0, 2.98e-08, 0.0, 2.98e-08, 0.0, 0.6, 0.0, 0.6, 0.0, 0.4, 0.0, 0.4, 0.0, 0.8, 0.0, 0.8, 0.0, 0.6, 0.0, 0.6, 0.0, 0.2, 0.0, 0.2, 0.0, 2.98e-08, 0.0, 2.98e-08, 0.0, 0.6, 0.0, 0.6, 0.0, 0.4, 0.0, 0.4, 0.0, 0.8988, 0.0, 0.8988, 0.0, 0.8, 0.0, 0.8, 0.0, 0.3, 0.0, 0.3, 0.0, 0.2, 0.0, 0.2, 0.0, 0.3, 0.0, 0.3, 0.0, 0.2, 0.0, 0.2, 0.0, 0.8988, 0.0, 0.8988, 0.0, 0.8, 0.0, 0.8, 0.0, 0.6, 0.0, 0.6, 0.0, 0.4, 0.0, 0.4, 0.0, 0.2, 0.0, 0.2, 0.0, 2.98e-08, 0.0, 2.98e-08, 0.0, 0.8, 0.0, 0.8, 0.0, 0.6, 0.0, 0.6, 0.0, 0.8, 0.0, 0.4049, 0.0, 2.98e-08, 0.0, 0.2, 0.0, 0.3, 0.0, 0.4, 0.0, 0.6, 0.0, 0.4, 0.0, 0.4, 0.0, 0.3, 0.0, 0.3, 0.0, 0.4, 0.0, 0.4, 0.0, 0.3, 0.0, 0.3, 0.0, 0.4, 0.0, 0.4, 0.0, 0.3, 0.0, 0.3, 0.0, 0.4, 0.0, 0.4, 0.0, 0.3, 0.0, 0.3, 0.0, 0.4, 0.0, 0.3, 0.0, 0.3, 1.0, 0.4, 1.0, 1.0, 0.0, 1.0, 0.0, 0.8988, 0.0, 0.8988, 0.0, 1.0, 0.0, 1.0, 0.0, 0.8988, 0.0, 0.8988, 0.0, 1.0, 0.0, 1.0, 0.0, 0.8988, 0.0, 0.8988, 0.0, 1.0, 0.0, 1.0, 0.0, 0.8988, 0.0, 0.8988, 0.0, 1.0, 0.0, 0.8988, 0.0, 0.8988, 1.0, 1.0, 1.0, 0.4, 0.0, 0.2, 0.0, 0.2, 0.0, 0.4, 0.0, 0.7, 0.0, 0.6, 0.0, 0.6, 0.0, 0.7, 0.0, 0.2, 0.0, 2.98e-08, 0.0, 2.98e-08, 0.0, 0.2, 0.0, 0.4, 0.0, 0.4, 0.0, 0.4, 0.0, 0.4, 0.0, 0.9, 0.0, 0.8, 0.0, 0.8, 0.0, 0.9, 0.0, 0.4, 0.0, 0.2, 0.0, 0.2, 0.0, 0.4, 0.0, 0.7, 0.0, 0.6, 0.0, 0.6, 0.0, 0.7, 0.0, 0.2, 0.0, 2.98e-08, 0.0, 2.98e-08, 0.0, 0.2, 0.0, 0.6, 0.0, 0.4, 0.0, 0.4, 0.0, 0.6, 0.0, 0.9, 0.0, 0.8, 0.0, 0.8, 0.0, 0.9, 0.0, 0.9, 0.0, 0.8, 0.0, 0.8, 0.0, 0.9, 0.0, 0.6, 0.0, 0.4, 0.0, 0.4, 0.0, 0.6, 0.0, 0.2, 0.0, 2.98e-08, 0.0, 2.98e-08, 0.0, 0.2, 0.0, 0.7, 0.0, 0.6, 0.0, 0.6, 0.0, 0.7, 0.0, 0.4, 0.0, 0.2, 0.0, 0.2, 0.0, 0.4, 0.0, 0.6, 0.0, 0.4, 0.0, 0.4, 0.0, 0.6, 0.0, 0.6, 0.0, 0.4, 0.0, 0.4, 0.0, 0.6, 0.0, 0.6, 0.0, 0.4, 0.0, 0.4, 0.0, 0.6, 0.0, 0.6, 0.0, 0.6, 0.0, 0.6, 0.0, 0.6, 0.0, 0.4, 0.0, 0.6, 0.0, 0.6, 0.0, 0.4, 0.0, 0.6, 0.0, 0.6, 0.0, 0.6, 0.0, 0.6, 0.0, 0.4, 0.0, 0.6, 0.0, 0.6, 0.0, 0.4, 0.0, 0.4, 0.0, 0.4, 0.0, 0.4, 0.0, 0.4, 0.0, 0.8, 0.0, 0.7, 0.0, 0.6, 0.0, 0.4, 0.0, 0.2, 0.0, 2.98e-08, 0.0, 0.4, 0.0, 0.8, 0.0, 0.7, 0.0, 0.7, 0.0, 0.8, 0.0, 0.8, 0.0, 0.7, 0.0, 0.7, 0.0, 0.8, 0.0, 0.8, 0.0, 0.7, 0.0, 0.7, 0.0, 0.8, 0.0, 1.0, 0.0, 0.9, 0.0, 0.9, 0.0, 1.0, 0.0, 1.0, 0.0, 0.9, 0.0, 0.9, 0.0, 1.0, 0.0, 1.0, 0.0, 0.9, 0.0, 0.9, 0.0, 1.0, 0.0, 0.4, 0.0, 0.4, 0.0, 0.2, 0.0, 0.2, 0.0, 0.7, 0.0, 0.7, 0.0, 0.6, 0.0, 0.6, 0.0, 0.2, 0.0, 0.2, 0.0, 2.98e-08, 0.0, 2.98e-08, 0.0, 0.4, 0.0, 0.4, 0.0, 0.4, 0.0, 0.4, 0.0, 0.9, 0.0, 0.9, 0.0, 0.8, 0.0, 0.8, 0.0, 0.4, 0.0, 0.4, 0.0, 0.2, 0.0, 0.2, 0.0, 0.7, 0.0, 0.7, 0.0, 0.6, 0.0, 0.6, 0.0, 0.2, 0.0, 0.2, 0.0, 2.98e-08, 0.0, 2.98e-08, 0.0, 0.6, 0.0, 0.6, 0.0, 0.4, 0.0, 0.4, 0.0, 0.9, 0.0, 0.9, 0.0, 0.8, 0.0, 0.8, 0.0, 0.9, 0.0, 0.9, 0.0, 0.8, 0.0, 0.8, 0.0, 0.6, 0.0, 0.6, 0.0, 0.4, 0.0, 0.4, 0.0, 0.2, 0.0, 0.2, 0.0, 2.98e-08, 0.0, 2.98e-08, 0.0, 0.7, 0.0, 0.7, 0.0, 0.6, 0.0, 0.6, 0.0, 0.4, 0.0, 0.4, 0.0, 0.2, 0.0, 0.2, 0.0, 0.6, 0.0, 0.6, 0.0, 0.4, 0.0, 0.4, 0.0, 0.6, 0.0, 0.6, 0.0, 0.4, 0.0, 0.4, 0.0, 0.6, 0.0, 0.6, 0.0, 0.4, 0.0, 0.4, 0.0, 0.6, 0.0, 0.6, 0.0, 0.6, 0.0, 0.6, 0.0, 0.4, 0.0, 0.4, 0.0, 0.6, 0.0, 0.6, 0.0, 0.6, 0.0, 0.6, 0.0, 0.6, 0.0, 0.6, 0.0, 0.4, 0.0, 0.4, 0.0, 0.6, 0.0, 0.6, 0.0, 0.4, 0.0, 0.4, 0.0, 0.4, 0.0, 0.4, 0.0, 0.8, 0.0, 0.4, 0.0, 2.98e-08, 0.0, 0.2, 0.0, 0.4, 0.0, 0.6, 0.0, 0.7, 0.0, 0.8, 0.0, 0.8, 0.0, 0.7, 0.0, 0.7, 0.0, 0.8, 0.0, 0.8, 0.0, 0.7, 0.0, 0.7, 0.0, 0.8, 0.0, 0.8, 0.0, 0.7, 0.0, 0.7, 0.0, 1.0, 0.0, 1.0, 0.0, 0.9, 0.0, 0.9, 0.0, 1.0, 0.0, 1.0, 0.0, 0.9, 0.0, 0.9, 0.0, 1.0, 0.0, 1.0, 0.0, 0.9, 0.0, 0.9, 0.0, 0.25, 0.5, 0.3125, 0.5, 0.3125, 0.625, 0.25, 0.625, 0.5113, 0.4375, 0.625, 0.4375, 0.625, 0.5, 0.5113, 0.5, 0.5113, 0.625, 0.625, 0.625, 0.625, 0.75, 0.5113, 0.75, 0.3125, 0.625, 0.375, 0.625, 0.375, 0.75, 0.3125, 0.75, 0.625, 0.625, 0.625, 0.5, 0.625, 0.5, 0.625, 0.625, 0.4362, 0.625, 0.458, 0.625, 0.458, 0.75, 0.4362, 0.75, 0.4362, 0.4375, 0.458, 0.4375, 0.458, 0.5, 0.4362, 0.5, 0.25, 0.625, 0.3125, 0.625, 0.3125, 0.75, 0.25, 0.75, 0.4362, 0.75, 0.458, 0.75, 0.458, 0.8125, 0.4362, 0.8125, 0.5113, 0.375, 0.625, 0.375, 0.625, 0.4375, 0.5113, 0.4375, 0.625, 0.8125, 0.625, 0.75, 0.625, 0.75, 0.625, 0.8125, 0.625, 0.625, 0.6875, 0.625, 0.6875, 0.75, 0.625, 0.75, 0.625, 0.5, 0.6875, 0.5, 0.6875, 0.625, 0.625, 0.625, 0.5113, 0.75, 0.625, 0.75, 0.625, 0.8125, 0.5113, 0.8125, 0.4362, 0.5, 0.458, 0.5, 0.458, 0.625, 0.4362, 0.625, 0.625, 0.75, 0.625, 0.625, 0.625, 0.625, 0.625, 0.75, 0.3125, 0.5, 0.375, 0.5, 0.375, 0.625, 0.3125, 0.625, 0.5113, 0.5, 0.625, 0.5, 0.625, 0.625, 0.5113, 0.625, 0.625, 0.875, 0.625, 0.8125, 0.625, 0.8125, 0.625, 0.875, 0.6875, 0.5, 0.75, 0.5, 0.75, 0.625, 0.6875, 0.625, 0.625, 0.4375, 0.625, 0.375, 0.625, 0.375, 0.625, 0.4375, 0.6875, 0.625, 0.75, 0.625, 0.75, 0.75, 0.6875, 0.75, 0.4362, 0.375, 0.458, 0.375, 0.458, 0.4375, 0.4362, 0.4375, 0.4362, 0.8125, 0.458, 0.8125, 0.458, 0.875, 0.4362, 0.875, 0.5113, 0.8125, 0.625, 0.8125, 0.625, 0.875, 0.5113, 0.875, 0.625, 0.5, 0.625, 0.4375, 0.625, 0.4375, 0.625, 0.5, 0.375, 0.8125, 0.4362, 0.8125, 0.4362, 0.875, 0.375, 0.875, 0.375, 0.375, 0.4362, 0.375, 0.4362, 0.4375, 0.375, 0.4375, 0.375, 0.5, 0.4362, 0.5, 0.4362, 0.625, 0.375, 0.625, 0.375, 0.75, 0.4362, 0.75, 0.4362, 0.8125, 0.375, 0.8125, 0.375, 0.4375, 0.4362, 0.4375, 0.4362, 0.5, 0.375, 0.5, 0.375, 0.625, 0.4362, 0.625, 0.4362, 0.75, 0.375, 0.75, 0.458, 0.8125, 0.5113, 0.8125, 0.5113, 0.875, 0.458, 0.875, 0.458, 0.5, 0.5113, 0.5, 0.5113, 0.625, 0.458, 0.625, 0.458, 0.75, 0.5113, 0.75, 0.5113, 0.8125, 0.458, 0.8125, 0.458, 0.375, 0.5113, 0.375, 0.5113, 0.4375, 0.458, 0.4375, 0.458, 0.625, 0.5113, 0.625, 0.5113, 0.75, 0.458, 0.75, 0.458, 0.4375, 0.5113, 0.4375, 0.5113, 0.5, 0.458, 0.5, 0.25, 0.5, 0.25, 0.625, 0.3125, 0.625, 0.3125, 0.5, 0.5113, 0.4375, 0.5113, 0.5, 0.625, 0.5, 0.625, 0.4375, 0.5113, 0.625, 0.5113, 0.75, 0.625, 0.75, 0.625, 0.625, 0.3125, 0.625, 0.3125, 0.75, 0.375, 0.75, 0.375, 0.625, 0.625, 0.625, 0.625, 0.625, 0.625, 0.5, 0.625, 0.5, 0.4362, 0.625, 0.4362, 0.75, 0.458, 0.75, 0.458, 0.625, 0.4362, 0.4375, 0.4362, 0.5, 0.458, 0.5, 0.458, 0.4375, 0.25, 0.625, 0.25, 0.75, 0.3125, 0.75, 0.3125, 0.625, 0.4362, 0.75, 0.4362, 0.8125, 0.458, 0.8125, 0.458, 0.75, 0.5113, 0.375, 0.5113, 0.4375, 0.625, 0.4375, 0.625, 0.375, 0.625, 0.8125, 0.625, 0.8125, 0.625, 0.75, 0.625, 0.75, 0.625, 0.625, 0.625, 0.75, 0.6875, 0.75, 0.6875, 0.625, 0.625, 0.5, 0.625, 0.625, 0.6875, 0.625, 0.6875, 0.5, 0.5113, 0.75, 0.5113, 0.8125, 0.625, 0.8125, 0.625, 0.75, 0.4362, 0.5, 0.4362, 0.625, 0.458, 0.625, 0.458, 0.5, 0.625, 0.75, 0.625, 0.75, 0.625, 0.625, 0.625, 0.625, 0.3125, 0.5, 0.3125, 0.625, 0.375, 0.625, 0.375, 0.5, 0.5113, 0.5, 0.5113, 0.625, 0.625, 0.625, 0.625, 0.5, 0.625, 0.875, 0.625, 0.875, 0.625, 0.8125, 0.625, 0.8125, 0.6875, 0.5, 0.6875, 0.625, 0.75, 0.625, 0.75, 0.5, 0.625, 0.4375, 0.625, 0.4375, 0.625, 0.375, 0.625, 0.375, 0.6875, 0.625, 0.6875, 0.75, 0.75, 0.75, 0.75, 0.625, 0.4362, 0.375, 0.4362, 0.4375, 0.458, 0.4375, 0.458, 0.375, 0.4362, 0.8125, 0.4362, 0.875, 0.458, 0.875, 0.458, 0.8125, 0.5113, 0.8125, 0.5113, 0.875, 0.625, 0.875, 0.625, 0.8125, 0.625, 0.5, 0.625, 0.5, 0.625, 0.4375, 0.625, 0.4375, 0.375, 0.8125, 0.375, 0.875, 0.4362, 0.875, 0.4362, 0.8125, 0.375, 0.375, 0.375, 0.4375, 0.4362, 0.4375, 0.4362, 0.375, 0.375, 0.5, 0.375, 0.625, 0.4362, 0.625, 0.4362, 0.5, 0.375, 0.75, 0.375, 0.8125, 0.4362, 0.8125, 0.4362, 0.75, 0.375, 0.4375, 0.375, 0.5, 0.4362, 0.5, 0.4362, 0.4375, 0.375, 0.625, 0.375, 0.75, 0.4362, 0.75, 0.4362, 0.625, 0.458, 0.8125, 0.458, 0.875, 0.5113, 0.875, 0.5113, 0.8125, 0.458, 0.5, 0.458, 0.625, 0.5113, 0.625, 0.5113, 0.5, 0.458, 0.75, 0.458, 0.8125, 0.5113, 0.8125, 0.5113, 0.75, 0.458, 0.375, 0.458, 0.4375, 0.5113, 0.4375, 0.5113, 0.375, 0.458, 0.625, 0.458, 0.75, 0.5113, 0.75, 0.5113, 0.625, 0.458, 0.4375, 0.458, 0.5, 0.5113, 0.5, 0.5113, 0.4375, 1.0, 0.0, 1.0, 1.0, 0.8, 1.0, 0.8, 0.0, 0.8, 0.0, 0.8, 1.0, 0.6, 1.0, 0.6, 0.0, 0.6, 0.0, 0.6, 1.0, 0.4, 1.0, 0.4, 0.0, 0.4, 0.0, 0.4, 1.0, 0.2, 1.0, 0.2, 0.0, 0.2, 0.0, 0.2, 1.0, 2.98e-08, 1.0, 2.98e-08, 0.0])
me_cube.materials.append(mat_material)
me_cube.use_mirror_vertex_groups = False
me_cube.update()
arm_armature = bpy.data.armatures.new('Armature')  # bones are not reproduced

# ---- objects
ob_personagem = bpy.data.objects.new('Personagem', me_cube)
ob_armature = bpy.data.objects.new('Armature', arm_armature)
ob_camera = bpy.data.objects.new('Camera', cam_camera)
ob_light = bpy.data.objects.new('Light', light_light)

# ---- transforms, parenting, visibility, modifiers, constraints
ob_personagem.parent = ob_armature
ob_personagem.matrix_parent_inverse = Matrix(((3.053, -0.0, 0.0, 0.05012), (-0.0, 3.053, -0.0, 0.0), (0.0, 0.0, 3.053, -4.139), (-0.0, 0.0, -0.0, 1.0)))
ob_personagem.location = (-0.009158, 0.0, 1.788)
ob_personagem.scale = (0.2066, 0.2066, 0.2066)
ob_personagem.lock_rotations_4d = False
ob_personagem.empty_display_type = 'ARROWS'
ob_personagem.lineart.crease_threshold = 0.0
_vg = ob_personagem.vertex_groups.new(name='Bone')
_vg = ob_personagem.vertex_groups.new(name='Bone.001.R')
_vg = ob_personagem.vertex_groups.new(name='Bone.002.R')
_vg = ob_personagem.vertex_groups.new(name='Bone.003.L')
_vg = ob_personagem.vertex_groups.new(name='Bone.004.L')
_vg = ob_personagem.vertex_groups.new(name='Bone.005.L')
_vg = ob_personagem.vertex_groups.new(name='Bone.001.R.001')
_vg = ob_personagem.vertex_groups.new(name='Bone.001.R.002')
_vg = ob_personagem.vertex_groups.new(name='Bone.001.L')
_vg = ob_personagem.vertex_groups.new(name='Bone.002.L')
_vg = ob_personagem.vertex_groups.new(name='Bone.003.R')
_vg = ob_personagem.vertex_groups.new(name='Bone.004.R')
_vg = ob_personagem.vertex_groups.new(name='Bone.005.R')
_vg = ob_personagem.vertex_groups.new(name='Bone.006.L')
_vg = ob_personagem.vertex_groups.new(name='Bone.007.L')
_vg = ob_personagem.vertex_groups.new(name='Bone.008.L')
_vg = ob_personagem.vertex_groups.new(name='Bone.009.L')
_vg = ob_personagem.vertex_groups.new(name='Bone.006.R')
_vg = ob_personagem.vertex_groups.new(name='Bone.007.R')
_vg = ob_personagem.vertex_groups.new(name='Bone.008.R')
_vg = ob_personagem.vertex_groups.new(name='Bone.009.R')
_m = ob_personagem.modifiers.new('Armature', 'ARMATURE')
_m.show_render = False
_m.object = ob_armature
_m.use_deform_preserve_volume = True
_m.use_multi_modifier = True
_m.vertex_group = 'Bone.007.R'
ob_armature.location = (-0.01642, 0.0, 1.356)
ob_armature.scale = (0.3275, 0.3275, 0.3275)
ob_armature.show_in_front = True
ob_camera.location = (7.359, -6.926, 4.958)
ob_camera.rotation_euler = (1.109, 0.0, 0.8149)
ob_camera.lock_rotations_4d = False
ob_camera.empty_display_type = 'ARROWS'
ob_camera.color = (0.0, 0.0, 0.0, 0.0)
ob_camera.display_type = 'WIRE'
ob_camera.lineart.crease_threshold = 0.0
ob_light.location = (4.076, 1.005, 5.904)
ob_light.rotation_euler = (0.6503, 0.05522, 1.866)
ob_light.lock_rotations_4d = False
ob_light.empty_display_type = 'ARROWS'
ob_light.color = (0.0, 0.0, 0.0, 0.0)
ob_light.lineart.crease_threshold = 0.0

# ---- collection membership
col_collection.objects.link(ob_personagem)
col_collection.objects.link(ob_armature)
col_collection_2.objects.link(ob_camera)
col_collection_2.objects.link(ob_light)

# ---- scene / render settings (as saved in the file)
scene.camera = ob_camera
scene.frame_start = 1; scene.frame_end = 250; scene.frame_set(87)
scene.render.engine = 'BLENDER_EEVEE_NEXT'
scene.cycles.sampling_pattern = 'TABULATED_SOBOL'
scene.cycles.use_light_tree = False
scene.view_settings.view_transform = 'Filmic'
bpy.context.view_layer.update()

